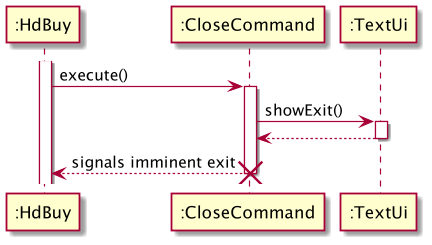

The diagram above was rendered by PlantUML. Its source (embedded in the PNG):
@startuml
'https://plantuml.com/sequence-diagram

activate ":HdBuy"
":HdBuy" -> ":CloseCommand": execute()
        activate ":CloseCommand"
        ":CloseCommand" -> ":TextUi": showExit()
        activate ":TextUi"
        ":CloseCommand" <-- ":TextUi"
        deactivate ":TextUi"
        ":HdBuy" <-- ":CloseCommand": signals imminent exit
        destroy ":CloseCommand"
@enduml